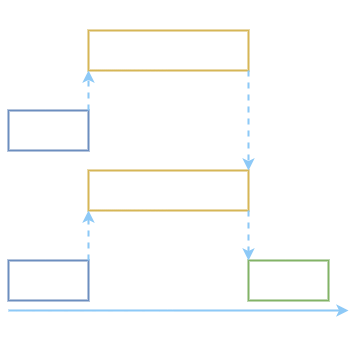

The diagram above was exported from draw.io. Its source (the exported page's mxGraphModel, read from the mxfile embedded in the PNG):
<mxGraphModel dx="819" dy="422" grid="1" gridSize="10" guides="1" tooltips="1" connect="1" arrows="1" fold="1" page="0" pageScale="1" pageWidth="850" pageHeight="1100" background="none" math="0" shadow="0">
  <root>
    <mxCell id="0" />
    <mxCell id="1" parent="0" />
    <mxCell id="SMVIcgWywebo7CdGiUI2-1" value="func()" style="rounded=0;whiteSpace=wrap;html=1;fillColor=none;strokeColor=#6c8ebf;strokeWidth=2;fontColor=#FFFFFF;fontStyle=1" parent="1" vertex="1">
      <mxGeometry x="40" y="400" width="80" height="40" as="geometry" />
    </mxCell>
    <mxCell id="SMVIcgWywebo7CdGiUI2-2" value="func()" style="rounded=0;whiteSpace=wrap;html=1;fillColor=none;strokeColor=#6c8ebf;strokeWidth=2;fontColor=#FFFFFF;fontStyle=1" parent="1" vertex="1">
      <mxGeometry x="40" y="550" width="80" height="40" as="geometry" />
    </mxCell>
    <mxCell id="SMVIcgWywebo7CdGiUI2-3" value="Running..." style="rounded=0;whiteSpace=wrap;html=1;fillColor=none;strokeColor=#d6b656;strokeWidth=2;fontColor=#FFFFFF;fontStyle=1" parent="1" vertex="1">
      <mxGeometry x="120" y="320" width="160" height="40" as="geometry" />
    </mxCell>
    <mxCell id="SMVIcgWywebo7CdGiUI2-4" value="" style="endArrow=classic;html=1;rounded=0;dashed=1;strokeWidth=2;strokeColor=#8DC9F7;entryX=0;entryY=1;entryDx=0;entryDy=0;" parent="1" target="SMVIcgWywebo7CdGiUI2-3" edge="1">
      <mxGeometry width="50" height="50" relative="1" as="geometry">
        <mxPoint x="120" y="400" as="sourcePoint" />
        <mxPoint x="120" y="360" as="targetPoint" />
      </mxGeometry>
    </mxCell>
    <mxCell id="SMVIcgWywebo7CdGiUI2-6" value="Done" style="rounded=0;whiteSpace=wrap;html=1;fillColor=none;strokeColor=#82b366;strokeWidth=2;fontColor=#FFFFFF;fontStyle=1" parent="1" vertex="1">
      <mxGeometry x="280" y="550" width="80" height="40" as="geometry" />
    </mxCell>
    <mxCell id="SMVIcgWywebo7CdGiUI2-7" value="Running..." style="rounded=0;whiteSpace=wrap;html=1;fillColor=none;strokeColor=#d6b656;strokeWidth=2;fontColor=#FFFFFF;fontStyle=1" parent="1" vertex="1">
      <mxGeometry x="120" y="460" width="160" height="40" as="geometry" />
    </mxCell>
    <mxCell id="SMVIcgWywebo7CdGiUI2-8" value="" style="endArrow=classic;html=1;rounded=0;dashed=1;strokeWidth=2;strokeColor=#8DC9F7;entryX=0;entryY=1;entryDx=0;entryDy=0;" parent="1" edge="1" target="SMVIcgWywebo7CdGiUI2-7">
      <mxGeometry width="50" height="50" relative="1" as="geometry">
        <mxPoint x="120" y="550" as="sourcePoint" />
        <mxPoint x="120" y="510" as="targetPoint" />
      </mxGeometry>
    </mxCell>
    <mxCell id="SMVIcgWywebo7CdGiUI2-9" value="" style="endArrow=classic;html=1;rounded=0;entryX=0;entryY=0;entryDx=0;entryDy=0;exitX=1;exitY=1;exitDx=0;exitDy=0;dashed=1;strokeWidth=2;strokeColor=#8DC9F7;" parent="1" source="SMVIcgWywebo7CdGiUI2-7" target="SMVIcgWywebo7CdGiUI2-6" edge="1">
      <mxGeometry width="50" height="50" relative="1" as="geometry">
        <mxPoint x="220" y="540" as="sourcePoint" />
        <mxPoint x="279" y="510" as="targetPoint" />
      </mxGeometry>
    </mxCell>
    <mxCell id="SMVIcgWywebo7CdGiUI2-10" value="" style="endArrow=classic;html=1;rounded=0;strokeWidth=2;strokeColor=#8DC9F7;" parent="1" edge="1">
      <mxGeometry width="50" height="50" relative="1" as="geometry">
        <mxPoint x="40" y="600" as="sourcePoint" />
        <mxPoint x="380" y="600" as="targetPoint" />
      </mxGeometry>
    </mxCell>
    <mxCell id="SMVIcgWywebo7CdGiUI2-11" value="Time" style="text;html=1;align=center;verticalAlign=middle;resizable=0;points=[];autosize=1;strokeColor=none;fillColor=none;fontStyle=1;fontColor=#FFFFFF;" parent="1" vertex="1">
      <mxGeometry x="175" y="600" width="50" height="30" as="geometry" />
    </mxCell>
    <mxCell id="mwNjrVmpINuhd1fM7bh0-1" value="" style="endArrow=classic;html=1;rounded=0;exitX=1;exitY=1;exitDx=0;exitDy=0;dashed=1;strokeWidth=2;strokeColor=#8DC9F7;" edge="1" parent="1">
      <mxGeometry width="50" height="50" relative="1" as="geometry">
        <mxPoint x="280" y="360" as="sourcePoint" />
        <mxPoint x="280" y="460" as="targetPoint" />
      </mxGeometry>
    </mxCell>
    <mxCell id="mwNjrVmpINuhd1fM7bh0-2" value="Process 01" style="text;html=1;strokeColor=none;fillColor=none;align=center;verticalAlign=middle;whiteSpace=wrap;rounded=0;fontStyle=1;fontColor=#FFFFFF;" vertex="1" parent="1">
      <mxGeometry x="160" y="430" width="80" height="30" as="geometry" />
    </mxCell>
    <mxCell id="mwNjrVmpINuhd1fM7bh0-3" value="Process 02" style="text;html=1;strokeColor=none;fillColor=none;align=center;verticalAlign=middle;whiteSpace=wrap;rounded=0;fontStyle=1;fontColor=#FFFFFF;" vertex="1" parent="1">
      <mxGeometry x="160" y="290" width="80" height="30" as="geometry" />
    </mxCell>
  </root>
</mxGraphModel>